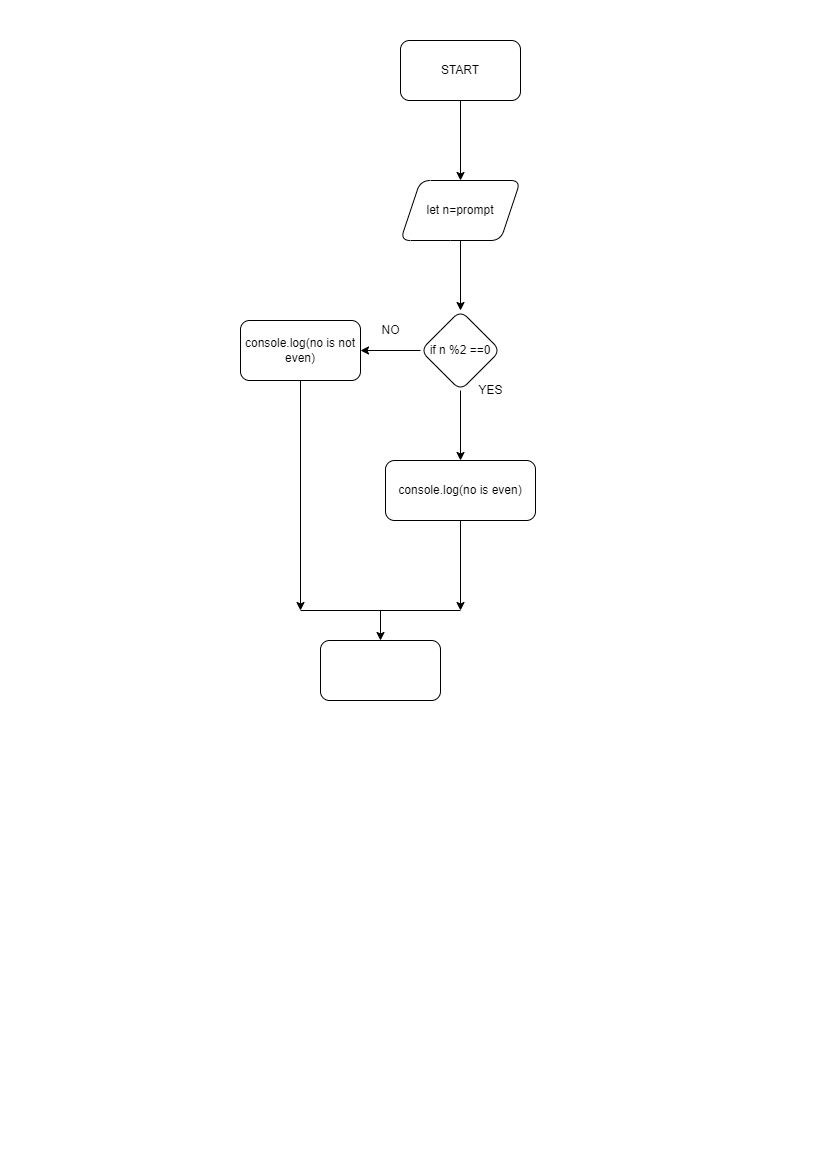

The diagram above was exported from draw.io. Its source (the exported page's mxGraphModel, read from the mxfile embedded in the PNG):
<mxGraphModel dx="911" dy="579" grid="1" gridSize="10" guides="1" tooltips="1" connect="1" arrows="1" fold="1" page="1" pageScale="1" pageWidth="827" pageHeight="1169" math="0" shadow="0">
  <root>
    <mxCell id="0" />
    <mxCell id="1" parent="0" />
    <mxCell id="zuGw_0InnP_ajsnyfpQF-3" value="" style="edgeStyle=orthogonalEdgeStyle;rounded=0;orthogonalLoop=1;jettySize=auto;html=1;" edge="1" parent="1" source="zuGw_0InnP_ajsnyfpQF-1" target="zuGw_0InnP_ajsnyfpQF-2">
      <mxGeometry relative="1" as="geometry" />
    </mxCell>
    <mxCell id="zuGw_0InnP_ajsnyfpQF-1" value="START" style="rounded=1;whiteSpace=wrap;html=1;" vertex="1" parent="1">
      <mxGeometry x="400" y="40" width="120" height="60" as="geometry" />
    </mxCell>
    <mxCell id="zuGw_0InnP_ajsnyfpQF-5" value="" style="edgeStyle=orthogonalEdgeStyle;rounded=0;orthogonalLoop=1;jettySize=auto;html=1;" edge="1" parent="1" source="zuGw_0InnP_ajsnyfpQF-2" target="zuGw_0InnP_ajsnyfpQF-4">
      <mxGeometry relative="1" as="geometry" />
    </mxCell>
    <mxCell id="zuGw_0InnP_ajsnyfpQF-2" value="let n=prompt" style="shape=parallelogram;perimeter=parallelogramPerimeter;whiteSpace=wrap;html=1;fixedSize=1;rounded=1;" vertex="1" parent="1">
      <mxGeometry x="400" y="180" width="120" height="60" as="geometry" />
    </mxCell>
    <mxCell id="zuGw_0InnP_ajsnyfpQF-7" value="" style="edgeStyle=orthogonalEdgeStyle;rounded=0;orthogonalLoop=1;jettySize=auto;html=1;" edge="1" parent="1" source="zuGw_0InnP_ajsnyfpQF-4" target="zuGw_0InnP_ajsnyfpQF-6">
      <mxGeometry relative="1" as="geometry" />
    </mxCell>
    <mxCell id="zuGw_0InnP_ajsnyfpQF-9" value="" style="edgeStyle=orthogonalEdgeStyle;rounded=0;orthogonalLoop=1;jettySize=auto;html=1;" edge="1" parent="1" source="zuGw_0InnP_ajsnyfpQF-4" target="zuGw_0InnP_ajsnyfpQF-8">
      <mxGeometry relative="1" as="geometry" />
    </mxCell>
    <mxCell id="zuGw_0InnP_ajsnyfpQF-4" value="if n %2 ==0" style="rhombus;whiteSpace=wrap;html=1;rounded=1;" vertex="1" parent="1">
      <mxGeometry x="420" y="310" width="80" height="80" as="geometry" />
    </mxCell>
    <mxCell id="zuGw_0InnP_ajsnyfpQF-6" value="console.log(no is even)" style="rounded=1;whiteSpace=wrap;html=1;" vertex="1" parent="1">
      <mxGeometry x="385" y="460" width="150" height="60" as="geometry" />
    </mxCell>
    <mxCell id="zuGw_0InnP_ajsnyfpQF-8" value="&lt;span style=&quot;&quot;&gt;console.log(no is not even)&lt;/span&gt;" style="whiteSpace=wrap;html=1;rounded=1;" vertex="1" parent="1">
      <mxGeometry x="240" y="320" width="120" height="60" as="geometry" />
    </mxCell>
    <mxCell id="zuGw_0InnP_ajsnyfpQF-10" value="YES" style="text;html=1;align=center;verticalAlign=middle;resizable=0;points=[];autosize=1;strokeColor=none;fillColor=none;" vertex="1" parent="1">
      <mxGeometry x="470" y="380" width="40" height="20" as="geometry" />
    </mxCell>
    <mxCell id="zuGw_0InnP_ajsnyfpQF-11" value="NO" style="text;html=1;align=center;verticalAlign=middle;resizable=0;points=[];autosize=1;strokeColor=none;fillColor=none;" vertex="1" parent="1">
      <mxGeometry x="375" y="320" width="30" height="20" as="geometry" />
    </mxCell>
    <mxCell id="zuGw_0InnP_ajsnyfpQF-12" value="" style="endArrow=classic;html=1;rounded=0;exitX=0.5;exitY=1;exitDx=0;exitDy=0;" edge="1" parent="1" source="zuGw_0InnP_ajsnyfpQF-8">
      <mxGeometry width="50" height="50" relative="1" as="geometry">
        <mxPoint x="590" y="410" as="sourcePoint" />
        <mxPoint x="300" y="610" as="targetPoint" />
      </mxGeometry>
    </mxCell>
    <mxCell id="zuGw_0InnP_ajsnyfpQF-13" value="" style="endArrow=classic;html=1;rounded=0;exitX=0.5;exitY=1;exitDx=0;exitDy=0;" edge="1" parent="1" source="zuGw_0InnP_ajsnyfpQF-6">
      <mxGeometry width="50" height="50" relative="1" as="geometry">
        <mxPoint x="400" y="610" as="sourcePoint" />
        <mxPoint x="460" y="610" as="targetPoint" />
      </mxGeometry>
    </mxCell>
    <mxCell id="zuGw_0InnP_ajsnyfpQF-14" value="" style="endArrow=none;html=1;rounded=0;" edge="1" parent="1">
      <mxGeometry width="50" height="50" relative="1" as="geometry">
        <mxPoint x="300" y="610" as="sourcePoint" />
        <mxPoint x="460" y="610" as="targetPoint" />
      </mxGeometry>
    </mxCell>
    <mxCell id="zuGw_0InnP_ajsnyfpQF-15" value="" style="endArrow=classic;html=1;rounded=0;" edge="1" parent="1" target="zuGw_0InnP_ajsnyfpQF-16">
      <mxGeometry width="50" height="50" relative="1" as="geometry">
        <mxPoint x="380" y="610" as="sourcePoint" />
        <mxPoint x="380" y="670" as="targetPoint" />
      </mxGeometry>
    </mxCell>
    <mxCell id="zuGw_0InnP_ajsnyfpQF-16" value="" style="rounded=1;whiteSpace=wrap;html=1;" vertex="1" parent="1">
      <mxGeometry x="320" y="640" width="120" height="60" as="geometry" />
    </mxCell>
  </root>
</mxGraphModel>